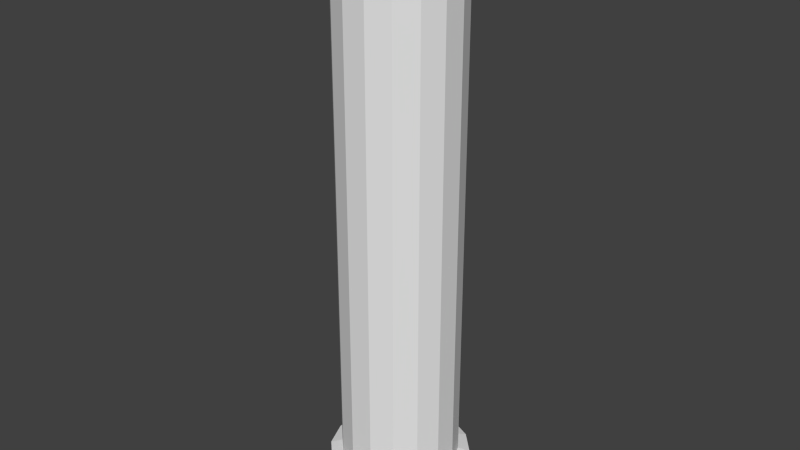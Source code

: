 # Source: Grenade.blend  (saved by Blender 2.71.0; exported with 4.5.12 LTS)
import bpy
from mathutils import Matrix  # noqa: F401  (used for matrix-valued properties, if any)

bpy.ops.wm.read_factory_settings(use_empty=True)
scene = bpy.context.scene
scene.name = 'Scene'

# ---- collections
col_collection_1 = bpy.data.collections.new('Collection 1'); scene.collection.children.link(col_collection_1)

# ---- world
world_world = bpy.data.worlds.new('World'); scene.world = world_world
world_world.color = (0.05088, 0.05088, 0.05088)
world_world.use_sun_shadow = False
world_world.sun_shadow_jitter_overblur = 0.0
world_world.cycles.sampling_method = 'MANUAL'
world_world.cycles.sample_map_resolution = 256

# ---- meshes
me_cylinder_001 = bpy.data.meshes.new('Cylinder.001')
me_cylinder_001.from_pydata([(0.0, 1.0, -1.0), (3.274e-09, 0.9311, 1.0), (0.3827, 0.9239, -1.0), (0.3563, 0.8602, 1.0), (0.7071, 0.7071, -1.0), (0.6584, 0.6584, 1.0), (0.9239, 0.3827, -1.0), (0.8602, 0.3563, 1.0), (1.0, -4.371e-08, -1.0), (0.9311, -4.064e-08, 1.0), (0.9239, -0.3827, -1.0), (0.8602, -0.3563, 1.0), (0.7071, -0.7071, -1.0), (0.6584, -0.6584, 1.0), (0.3827, -0.9239, -1.0), (0.3563, -0.8602, 1.0), (1.51e-07, -1.0, -1.0), (1.439e-07, -0.9311, 1.0), (-0.3827, -0.9239, -1.0), (-0.3563, -0.8602, 1.0), (-0.7071, -0.7071, -1.0), (-0.6584, -0.6584, 1.0), (-0.9239, -0.3827, -1.0), (-0.8602, -0.3563, 1.0), (-1.0, 1.192e-08, -1.0), (-0.9311, 1.117e-08, 1.0), (-0.9239, 0.3827, -1.0), (-0.8602, 0.3563, 1.0), (-0.7071, 0.7071, -1.0), (-0.6584, 0.6584, 1.0), (-0.3827, 0.9239, -1.0), (-0.3563, 0.8602, 1.0)], [], [(0, 1, 3, 2), (2, 3, 5, 4), (4, 5, 7, 6), (6, 7, 9, 8), (8, 9, 11, 10), (10, 11, 13, 12), (12, 13, 15, 14), (14, 15, 17, 16), (16, 17, 19, 18), (18, 19, 21, 20), (20, 21, 23, 22), (22, 23, 25, 24), (24, 25, 27, 26), (26, 27, 29, 28), (3, 1, 31, 29, 27, 25, 23, 21, 19, 17, 15, 13, 11, 9, 7, 5), (30, 31, 1, 0), (28, 29, 31, 30), (0, 2, 4, 6, 8, 10, 12, 14, 16, 18, 20, 22, 24, 26, 28, 30)])
me_cylinder_001.use_remesh_preserve_volume = False
me_cylinder_001.use_remesh_preserve_attributes = False
me_cylinder_001.use_mirror_vertex_groups = False
me_cylinder_001.update()
me_cylinder = bpy.data.meshes.new('Cylinder')
me_cylinder.from_pydata([(-2.459e-08, 1.2, -1.006), (-2.459e-08, 1.2, 1.006), (0.4592, 1.109, -1.006), (0.4592, 1.109, 1.006), (0.8485, 0.8485, -1.006), (0.8485, 0.8485, 1.006), (1.109, 0.4592, -1.006), (1.109, 0.4592, 1.006), (1.2, -4.016e-08, -1.006), (1.2, -4.016e-08, 1.006), (1.109, -0.4592, -1.006), (1.109, -0.4592, 1.006), (0.8485, -0.8485, -1.006), (0.8485, -0.8485, 1.006), (0.4592, -1.109, -1.006), (0.4592, -1.109, 1.006), (1.864e-07, -1.2, -1.006), (1.864e-07, -1.2, 1.006), (-0.4592, -1.109, -1.006), (-0.4592, -1.109, 1.006), (-0.8485, -0.8485, -1.006), (-0.8485, -0.8485, 1.006), (-1.109, -0.4592, -1.006), (-1.109, -0.4592, 1.006), (-1.2, -3.199e-09, -1.006), (-1.2, -3.199e-09, 1.006), (-1.109, 0.4592, -1.006), (-1.109, 0.4592, 1.006), (-0.8485, 0.8485, -1.006), (-0.8485, 0.8485, 1.006), (-0.4592, 1.109, -1.006), (-0.4592, 1.109, 1.006), (-4.247e-08, 1.2, -0.9314), (-4.247e-08, 1.2, 0.9314), (0.4592, 1.109, 0.9314), (0.4592, 1.109, -0.9314), (0.8485, 0.8485, 0.9314), (0.8485, 0.8485, -0.9314), (1.109, 0.4592, 0.9314), (1.109, 0.4592, -0.9314), (1.2, -2.228e-08, 0.9314), (1.2, -2.228e-08, -0.9314), (1.109, -0.4592, 0.9314), (1.109, -0.4592, -0.9314), (0.8485, -0.8485, 0.9314), (0.8485, -0.8485, -0.9314), (0.4592, -1.109, 0.9314), (0.4592, -1.109, -0.9314), (2.043e-07, -1.2, 0.9314), (2.043e-07, -1.2, -0.9314), (-0.4592, -1.109, 0.9314), (-0.4592, -1.109, -0.9314), (-0.8485, -0.8485, 0.9314), (-0.8485, -0.8485, -0.9314), (-1.109, -0.4592, 0.9314), (-1.109, -0.4592, -0.9314), (-1.2, -2.108e-08, 0.9314), (-1.2, -2.108e-08, -0.9314), (-1.109, 0.4592, 0.9314), (-1.109, 0.4592, -0.9314), (-0.8485, 0.8485, 0.9314), (-0.8485, 0.8485, -0.9314), (-0.4592, 1.109, 0.9314), (-0.4592, 1.109, -0.9314), (-2.98e-08, 1.0, 0.9179), (-2.98e-08, 1.0, -0.9179), (0.3827, 0.9239, -0.9179), (0.3827, 0.9239, 0.9179), (0.7071, 0.7071, -0.9179), (0.7071, 0.7071, 0.9179), (0.9239, 0.3827, -0.9179), (0.9239, 0.3827, 0.9179), (1.0, -1.391e-08, -0.9179), (1.0, -1.391e-08, 0.9179), (0.9239, -0.3827, -0.9179), (0.9239, -0.3827, 0.9179), (0.7071, -0.7071, -0.9179), (0.7071, -0.7071, 0.9179), (0.3827, -0.9239, -0.9179), (0.3827, -0.9239, 0.9179), (1.808e-07, -1.0, -0.9179), (1.808e-07, -1.0, 0.9179), (-0.3827, -0.9239, -0.9179), (-0.3827, -0.9239, 0.9179), (-0.7071, -0.7071, -0.9179), (-0.7071, -0.7071, 0.9179), (-0.9239, -0.3827, -0.9179), (-0.9239, -0.3827, 0.9179), (-1.0, -1.788e-08, -0.9179), (-1.0, -1.788e-08, 0.9179), (-0.9239, 0.3827, -0.9179), (-0.9239, 0.3827, 0.9179), (-0.7071, 0.7071, -0.9179), (-0.7071, 0.7071, 0.9179), (-0.3827, 0.9239, -0.9179), (-0.3827, 0.9239, 0.9179), (1.144e-08, 1.08, 1.035), (0.4133, 0.9978, 1.035), (0.7637, 0.7637, 1.035), (0.9978, 0.4133, 1.035), (1.08, -3.614e-08, 1.035), (0.9978, -0.4133, 1.035), (0.7637, -0.7637, 1.035), (0.4133, -0.9978, 1.035), (2.013e-07, -1.08, 1.035), (-0.4133, -0.9978, 1.035), (-0.7637, -0.7637, 1.035), (-0.9978, -0.4133, 1.035), (-1.08, -2.879e-09, 1.035), (-0.9978, 0.4133, 1.035), (-0.7637, 0.7637, 1.035), (-0.4133, 0.9978, 1.035), (1.694e-08, 0.8319, 1.035), (0.3184, 0.7686, 1.035), (0.5883, 0.5883, 1.035), (0.7686, 0.3184, 1.035), (0.8319, -2.442e-08, 1.035), (0.7686, -0.3184, 1.035), (0.5883, -0.5883, 1.035), (0.3184, -0.7686, 1.035), (1.632e-07, -0.8319, 1.035), (-0.3184, -0.7686, 1.035), (-0.5883, -0.5883, 1.035), (-0.7686, -0.3184, 1.035), (-0.8319, 1.205e-09, 1.035), (-0.7686, 0.3184, 1.035), (-0.5883, 0.5883, 1.035), (-0.3184, 0.7686, 1.035), (-4.675e-10, 0.765, 0.9989), (0.2927, 0.7068, 0.9989), (0.5409, 0.5409, 0.9989), (0.7068, 0.2927, 0.9989), (0.765, -1.118e-08, 0.9989), (0.7068, -0.2927, 0.9989), (0.5409, -0.5409, 0.9989), (0.2927, -0.7068, 0.9989), (1.588e-07, -0.765, 0.9989), (-0.2927, -0.7068, 0.9989), (-0.5409, -0.5409, 0.9989), (-0.7068, -0.2927, 0.9989), (-0.765, -1.241e-08, 0.9989), (-0.7068, 0.2927, 0.9989), (-0.5409, 0.5409, 0.9989), (-0.2927, 0.7068, 0.9989), (-4.166e-09, 0.9892, -1.028), (0.3786, 0.9139, -1.028), (0.6995, 0.6995, -1.028), (0.9139, 0.3786, -1.028), (0.9892, -3.264e-08, -1.028), (0.9139, -0.3786, -1.028), (0.6995, -0.6995, -1.028), (0.3786, -0.9139, -1.028), (1.698e-07, -0.9892, -1.028), (-0.3786, -0.9139, -1.028), (-0.6995, -0.6995, -1.028), (-0.9139, -0.3786, -1.028), (-0.9892, -2.168e-09, -1.028), (-0.9139, 0.3786, -1.028), (-0.6995, 0.6995, -1.028), (-0.3785, 0.9139, -1.028), (1.785e-08, 0.6986, -1.054), (0.2674, 0.6455, -1.054), (0.494, 0.494, -1.054), (0.6455, 0.2674, -1.054), (0.6986, -3.122e-09, -1.054), (0.6455, -0.2674, -1.054), (0.494, -0.494, -1.054), (0.2674, -0.6455, -1.054), (1.702e-07, -0.6986, -1.054), (-0.2674, -0.6455, -1.054), (-0.494, -0.494, -1.054), (-0.6455, -0.2674, -1.054), (-0.6986, -1.108e-08, -1.054), (-0.6455, 0.2674, -1.054), (-0.494, 0.494, -1.054), (-0.2674, 0.6455, -1.054), (5.036e-08, 0.2623, -1.067), (0.1004, 0.2423, -1.067), (0.1854, 0.1854, -1.067), (0.2423, 0.1004, -1.067), (0.2623, 1.706e-09, -1.067), (0.2423, -0.1004, -1.067), (0.1854, -0.1854, -1.067), (0.1004, -0.2423, -1.067), (1.179e-07, -0.2623, -1.067), (-0.1004, -0.2423, -1.067), (-0.1854, -0.1854, -1.067), (-0.2423, -0.1004, -1.067), (-0.2623, -1.169e-08, -1.067), (-0.2423, 0.1004, -1.067), (-0.1854, 0.1854, -1.067), (-0.1004, 0.2423, -1.067)], [], [(33, 1, 3, 34), (34, 3, 5, 36), (36, 5, 7, 38), (38, 7, 9, 40), (40, 9, 11, 42), (42, 11, 13, 44), (44, 13, 15, 46), (46, 15, 17, 48), (48, 17, 19, 50), (50, 19, 21, 52), (52, 21, 23, 54), (54, 23, 25, 56), (56, 25, 27, 58), (58, 27, 29, 60), (3, 1, 96, 97), (62, 31, 1, 33), (60, 29, 31, 62), (10, 12, 150, 149), (0, 32, 35, 2), (64, 33, 34, 67), (2, 35, 37, 4), (67, 34, 36, 69), (4, 37, 39, 6), (69, 36, 38, 71), (6, 39, 41, 8), (71, 38, 40, 73), (8, 41, 43, 10), (73, 40, 42, 75), (10, 43, 45, 12), (75, 42, 44, 77), (12, 45, 47, 14), (77, 44, 46, 79), (14, 47, 49, 16), (79, 46, 48, 81), (16, 49, 51, 18), (81, 48, 50, 83), (18, 51, 53, 20), (83, 50, 52, 85), (20, 53, 55, 22), (85, 52, 54, 87), (22, 55, 57, 24), (87, 54, 56, 89), (24, 57, 59, 26), (89, 56, 58, 91), (26, 59, 61, 28), (91, 58, 60, 93), (30, 63, 32, 0), (95, 62, 33, 64), (28, 61, 63, 30), (93, 60, 62, 95), (32, 65, 66, 35), (65, 64, 67, 66), (35, 66, 68, 37), (66, 67, 69, 68), (37, 68, 70, 39), (68, 69, 71, 70), (39, 70, 72, 41), (70, 71, 73, 72), (41, 72, 74, 43), (72, 73, 75, 74), (43, 74, 76, 45), (74, 75, 77, 76), (45, 76, 78, 47), (76, 77, 79, 78), (47, 78, 80, 49), (78, 79, 81, 80), (49, 80, 82, 51), (80, 81, 83, 82), (51, 82, 84, 53), (82, 83, 85, 84), (53, 84, 86, 55), (84, 85, 87, 86), (55, 86, 88, 57), (86, 87, 89, 88), (57, 88, 90, 59), (88, 89, 91, 90), (59, 90, 92, 61), (90, 91, 93, 92), (63, 94, 65, 32), (94, 95, 64, 65), (61, 92, 94, 63), (92, 93, 95, 94), (98, 97, 113, 114), (17, 15, 103, 104), (23, 21, 106, 107), (7, 5, 98, 99), (29, 27, 109, 110), (13, 11, 101, 102), (19, 17, 104, 105), (25, 23, 107, 108), (9, 7, 99, 100), (31, 29, 110, 111), (15, 13, 102, 103), (21, 19, 105, 106), (5, 3, 97, 98), (27, 25, 108, 109), (11, 9, 100, 101), (1, 31, 111, 96), (115, 114, 130, 131), (109, 108, 124, 125), (107, 106, 122, 123), (105, 104, 120, 121), (103, 102, 118, 119), (101, 100, 116, 117), (96, 111, 127, 112), (99, 98, 114, 115), (110, 109, 125, 126), (97, 96, 112, 113), (108, 107, 123, 124), (106, 105, 121, 122), (104, 103, 119, 120), (102, 101, 117, 118), (100, 99, 115, 116), (111, 110, 126, 127), (129, 128, 143, 142, 141, 140, 139, 138, 137, 136, 135, 134, 133, 132, 131, 130), (126, 125, 141, 142), (113, 112, 128, 129), (124, 123, 139, 140), (122, 121, 137, 138), (120, 119, 135, 136), (118, 117, 133, 134), (116, 115, 131, 132), (127, 126, 142, 143), (114, 113, 129, 130), (125, 124, 140, 141), (123, 122, 138, 139), (121, 120, 136, 137), (119, 118, 134, 135), (117, 116, 132, 133), (112, 127, 143, 128), (152, 153, 169, 168), (16, 18, 153, 152), (22, 24, 156, 155), (6, 8, 148, 147), (28, 30, 159, 158), (12, 14, 151, 150), (18, 20, 154, 153), (2, 4, 146, 145), (24, 26, 157, 156), (8, 10, 149, 148), (30, 0, 144, 159), (0, 2, 145, 144), (14, 16, 152, 151), (20, 22, 155, 154), (4, 6, 147, 146), (26, 28, 158, 157), (169, 170, 186, 185), (150, 151, 167, 166), (148, 149, 165, 164), (159, 144, 160, 175), (146, 147, 163, 162), (157, 158, 174, 173), (144, 145, 161, 160), (155, 156, 172, 171), (153, 154, 170, 169), (151, 152, 168, 167), (149, 150, 166, 165), (147, 148, 164, 163), (158, 159, 175, 174), (145, 146, 162, 161), (156, 157, 173, 172), (154, 155, 171, 170), (176, 177, 178, 179, 180, 181, 182, 183, 184, 185, 186, 187, 188, 189, 190, 191), (167, 168, 184, 183), (165, 166, 182, 181), (163, 164, 180, 179), (174, 175, 191, 190), (161, 162, 178, 177), (172, 173, 189, 188), (170, 171, 187, 186), (168, 169, 185, 184), (166, 167, 183, 182), (164, 165, 181, 180), (175, 160, 176, 191), (162, 163, 179, 178), (173, 174, 190, 189), (160, 161, 177, 176), (171, 172, 188, 187)])
me_cylinder.use_remesh_preserve_volume = False
me_cylinder.use_remesh_preserve_attributes = False
me_cylinder.use_mirror_vertex_groups = False
me_cylinder.update()

# ---- objects
ob_cylinder_001 = bpy.data.objects.new('Cylinder.001', me_cylinder_001)
ob_cylinder = bpy.data.objects.new('Cylinder', me_cylinder)

# ---- transforms, parenting, visibility, modifiers, constraints
ob_cylinder_001.location = (0.0, 0.0, 1.688)
ob_cylinder_001.rotation_euler = (0.0, -0.0, -0.2007)
ob_cylinder_001.scale = (0.2872, 0.2872, 0.03956)
ob_cylinder_001.lineart.crease_threshold = 0.0
ob_cylinder.location = (0.0, 0.0, 0.0)
ob_cylinder.rotation_euler = (0.0, -0.0, -0.2007)
ob_cylinder.scale = (0.3498, 0.3498, 1.601)
ob_cylinder.lineart.crease_threshold = 0.0

# ---- collection membership
col_collection_1.objects.link(ob_cylinder_001)
col_collection_1.objects.link(ob_cylinder)

# ---- scene / render settings (as saved in the file)
scene.frame_start = 1; scene.frame_end = 250; scene.frame_set(1)
scene.render.engine = 'BLENDER_EEVEE_NEXT'
scene.render.resolution_percentage = 50
scene.render.dither_intensity = 0.0
scene.cycles.use_denoising = False
scene.cycles.samples = 10
scene.cycles.sampling_pattern = 'TABULATED_SOBOL'
scene.cycles.light_sampling_threshold = 0.0
scene.cycles.use_adaptive_sampling = False
scene.cycles.use_light_tree = False
scene.cycles.blur_glossy = 0.0
scene.cycles.volume_bounces = 1
scene.cycles.pixel_filter_type = 'GAUSSIAN'
scene.cycles.sample_clamp_indirect = 0.0
scene.view_settings.view_transform = 'Standard'
bpy.context.view_layer.update()

# ---- added for rendering (the .blend has no active camera and no usable light): camera, sun
cam_auto = bpy.data.cameras.new('AutoCamera')
cam_auto.lens = 50.0
cam_auto.sensor_width = 36.0
cam_auto.clip_end = 1000.0
ob_auto_camera = bpy.data.objects.new('AutoCamera', cam_auto)
scene.collection.objects.link(ob_auto_camera)
ob_auto_camera.location = (3.43266, -4.11919, 2.75632)
ob_auto_camera.rotation_euler = (1.09748, -7.21219e-08, 0.694738)
scene.camera = ob_auto_camera
light_auto_sun = bpy.data.lights.new('AutoSun', 'SUN')
light_auto_sun.energy = 3.0
light_auto_sun.angle = 0.0523599
ob_auto_sun = bpy.data.objects.new('AutoSun', light_auto_sun)
scene.collection.objects.link(ob_auto_sun)
ob_auto_sun.rotation_euler = (0.872665, 0.174533, 0.523599)
bpy.context.view_layer.update()
